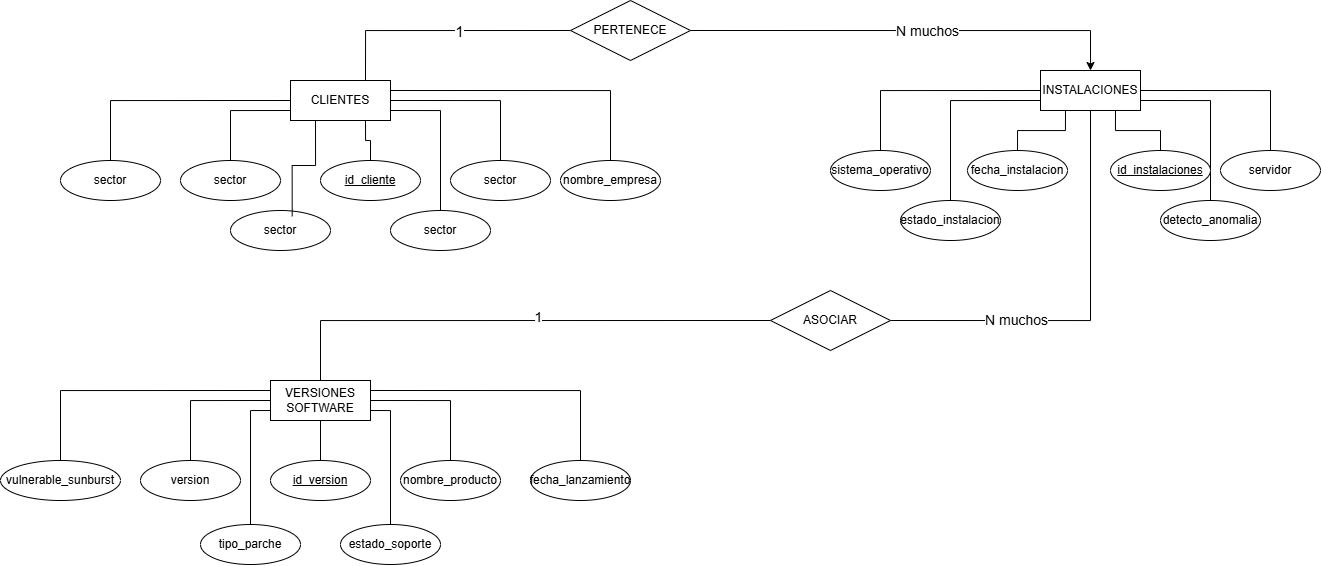

The diagram above was exported from draw.io. Its source (the exported page's mxGraphModel, read from the mxfile embedded in the PNG):
<mxGraphModel dx="1738" dy="451" grid="1" gridSize="10" guides="1" tooltips="1" connect="1" arrows="1" fold="1" page="1" pageScale="1" pageWidth="827" pageHeight="1169" math="0" shadow="0">
  <root>
    <mxCell id="0" />
    <mxCell id="1" parent="0" />
    <mxCell id="1f-qBffhSYnQu6vnx35q-3" edge="1" parent="1" source="Muq99pLzd2vnjnIdJ1Hm-1" style="edgeStyle=orthogonalEdgeStyle;rounded=0;orthogonalLoop=1;jettySize=auto;html=1;exitX=0.75;exitY=0;exitDx=0;exitDy=0;entryX=0;entryY=0.5;entryDx=0;entryDy=0;endArrow=none;endFill=0;" target="1f-qBffhSYnQu6vnx35q-2">
      <mxGeometry relative="1" as="geometry" />
    </mxCell>
    <mxCell id="1f-qBffhSYnQu6vnx35q-5" connectable="0" parent="1f-qBffhSYnQu6vnx35q-3" style="edgeLabel;html=1;align=center;verticalAlign=middle;resizable=0;points=[];" value="&lt;font style=&quot;font-size: 15px;&quot;&gt;1&lt;/font&gt;" vertex="1">
      <mxGeometry relative="1" x="0.1229" y="-2" as="geometry">
        <mxPoint y="-2" as="offset" />
      </mxGeometry>
    </mxCell>
    <mxCell id="1f-qBffhSYnQu6vnx35q-311" edge="1" parent="1" source="Muq99pLzd2vnjnIdJ1Hm-1" style="edgeStyle=orthogonalEdgeStyle;rounded=0;orthogonalLoop=1;jettySize=auto;html=1;exitX=0;exitY=0.5;exitDx=0;exitDy=0;entryX=0.5;entryY=0;entryDx=0;entryDy=0;endArrow=none;endFill=0;" target="1f-qBffhSYnQu6vnx35q-299">
      <mxGeometry relative="1" as="geometry" />
    </mxCell>
    <mxCell id="1f-qBffhSYnQu6vnx35q-313" edge="1" parent="1" source="Muq99pLzd2vnjnIdJ1Hm-1" style="edgeStyle=orthogonalEdgeStyle;rounded=0;orthogonalLoop=1;jettySize=auto;html=1;exitX=0.75;exitY=1;exitDx=0;exitDy=0;entryX=0.5;entryY=0;entryDx=0;entryDy=0;endArrow=none;endFill=0;" target="Muq99pLzd2vnjnIdJ1Hm-5">
      <mxGeometry relative="1" as="geometry" />
    </mxCell>
    <mxCell id="1f-qBffhSYnQu6vnx35q-319" edge="1" parent="1" source="Muq99pLzd2vnjnIdJ1Hm-1" style="edgeStyle=orthogonalEdgeStyle;rounded=0;orthogonalLoop=1;jettySize=auto;html=1;exitX=0;exitY=0.75;exitDx=0;exitDy=0;entryX=0.5;entryY=0;entryDx=0;entryDy=0;endArrow=none;endFill=0;" target="1f-qBffhSYnQu6vnx35q-305">
      <mxGeometry relative="1" as="geometry" />
    </mxCell>
    <mxCell id="1f-qBffhSYnQu6vnx35q-320" edge="1" parent="1" source="Muq99pLzd2vnjnIdJ1Hm-1" style="edgeStyle=orthogonalEdgeStyle;rounded=0;orthogonalLoop=1;jettySize=auto;html=1;exitX=1;exitY=0.25;exitDx=0;exitDy=0;entryX=0.5;entryY=0;entryDx=0;entryDy=0;endArrow=none;endFill=0;" target="Muq99pLzd2vnjnIdJ1Hm-11">
      <mxGeometry relative="1" as="geometry" />
    </mxCell>
    <mxCell id="1f-qBffhSYnQu6vnx35q-321" edge="1" parent="1" source="Muq99pLzd2vnjnIdJ1Hm-1" style="edgeStyle=orthogonalEdgeStyle;rounded=0;orthogonalLoop=1;jettySize=auto;html=1;exitX=1;exitY=0.5;exitDx=0;exitDy=0;endArrow=none;endFill=0;" target="1f-qBffhSYnQu6vnx35q-302">
      <mxGeometry relative="1" as="geometry" />
    </mxCell>
    <mxCell id="1f-qBffhSYnQu6vnx35q-322" edge="1" parent="1" source="Muq99pLzd2vnjnIdJ1Hm-1" style="edgeStyle=orthogonalEdgeStyle;rounded=0;orthogonalLoop=1;jettySize=auto;html=1;exitX=1;exitY=0.75;exitDx=0;exitDy=0;entryX=0.5;entryY=0;entryDx=0;entryDy=0;endArrow=none;endFill=0;" target="1f-qBffhSYnQu6vnx35q-304">
      <mxGeometry relative="1" as="geometry" />
    </mxCell>
    <mxCell id="Muq99pLzd2vnjnIdJ1Hm-1" parent="1" style="whiteSpace=wrap;html=1;align=center;" value="&lt;font dir=&quot;auto&quot; style=&quot;vertical-align: inherit;&quot;&gt;&lt;font dir=&quot;auto&quot; style=&quot;vertical-align: inherit;&quot;&gt;&lt;font dir=&quot;auto&quot; style=&quot;vertical-align: inherit;&quot;&gt;&lt;font dir=&quot;auto&quot; style=&quot;vertical-align: inherit;&quot;&gt;CLIENTES&lt;/font&gt;&lt;/font&gt;&lt;/font&gt;&lt;/font&gt;" vertex="1">
      <mxGeometry height="40" width="100" x="50" y="120" as="geometry" />
    </mxCell>
    <mxCell id="Muq99pLzd2vnjnIdJ1Hm-9" edge="1" parent="1" source="Muq99pLzd2vnjnIdJ1Hm-2" style="edgeStyle=orthogonalEdgeStyle;rounded=0;orthogonalLoop=1;jettySize=auto;html=1;exitX=0.5;exitY=1;exitDx=0;exitDy=0;endArrow=none;endFill=0;">
      <mxGeometry relative="1" as="geometry">
        <mxPoint x="80" y="500" as="targetPoint" />
      </mxGeometry>
    </mxCell>
    <mxCell id="1f-qBffhSYnQu6vnx35q-328" edge="1" parent="1" source="Muq99pLzd2vnjnIdJ1Hm-2" style="edgeStyle=orthogonalEdgeStyle;rounded=0;orthogonalLoop=1;jettySize=auto;html=1;exitX=1;exitY=0.75;exitDx=0;exitDy=0;entryX=0.5;entryY=0;entryDx=0;entryDy=0;endArrow=none;endFill=0;" target="1f-qBffhSYnQu6vnx35q-327">
      <mxGeometry relative="1" as="geometry" />
    </mxCell>
    <mxCell id="1f-qBffhSYnQu6vnx35q-329" edge="1" parent="1" source="Muq99pLzd2vnjnIdJ1Hm-2" style="edgeStyle=orthogonalEdgeStyle;rounded=0;orthogonalLoop=1;jettySize=auto;html=1;exitX=1;exitY=0.5;exitDx=0;exitDy=0;entryX=0.5;entryY=0;entryDx=0;entryDy=0;endArrow=none;endFill=0;" target="Muq99pLzd2vnjnIdJ1Hm-15">
      <mxGeometry relative="1" as="geometry" />
    </mxCell>
    <mxCell id="1f-qBffhSYnQu6vnx35q-330" edge="1" parent="1" source="Muq99pLzd2vnjnIdJ1Hm-2" style="edgeStyle=orthogonalEdgeStyle;rounded=0;orthogonalLoop=1;jettySize=auto;html=1;exitX=1;exitY=0.25;exitDx=0;exitDy=0;endArrow=none;endFill=0;" target="1f-qBffhSYnQu6vnx35q-324">
      <mxGeometry relative="1" as="geometry" />
    </mxCell>
    <mxCell id="1f-qBffhSYnQu6vnx35q-331" edge="1" parent="1" source="Muq99pLzd2vnjnIdJ1Hm-2" style="edgeStyle=orthogonalEdgeStyle;rounded=0;orthogonalLoop=1;jettySize=auto;html=1;exitX=0;exitY=0.25;exitDx=0;exitDy=0;entryX=0.5;entryY=0;entryDx=0;entryDy=0;endArrow=none;endFill=0;" target="1f-qBffhSYnQu6vnx35q-325">
      <mxGeometry relative="1" as="geometry" />
    </mxCell>
    <mxCell id="1f-qBffhSYnQu6vnx35q-332" edge="1" parent="1" source="Muq99pLzd2vnjnIdJ1Hm-2" style="edgeStyle=orthogonalEdgeStyle;rounded=0;orthogonalLoop=1;jettySize=auto;html=1;exitX=0;exitY=0.5;exitDx=0;exitDy=0;entryX=0.5;entryY=0;entryDx=0;entryDy=0;endArrow=none;endFill=0;" target="Muq99pLzd2vnjnIdJ1Hm-13">
      <mxGeometry relative="1" as="geometry" />
    </mxCell>
    <mxCell id="1f-qBffhSYnQu6vnx35q-333" edge="1" parent="1" source="Muq99pLzd2vnjnIdJ1Hm-2" style="edgeStyle=orthogonalEdgeStyle;rounded=0;orthogonalLoop=1;jettySize=auto;html=1;exitX=0;exitY=0.75;exitDx=0;exitDy=0;endArrow=none;endFill=0;" target="1f-qBffhSYnQu6vnx35q-326">
      <mxGeometry relative="1" as="geometry" />
    </mxCell>
    <mxCell id="1f-qBffhSYnQu6vnx35q-349" edge="1" parent="1" source="Muq99pLzd2vnjnIdJ1Hm-2" style="edgeStyle=orthogonalEdgeStyle;rounded=0;orthogonalLoop=1;jettySize=auto;html=1;exitX=0.5;exitY=0;exitDx=0;exitDy=0;entryX=0;entryY=0.5;entryDx=0;entryDy=0;endArrow=none;endFill=0;" target="1f-qBffhSYnQu6vnx35q-347">
      <mxGeometry relative="1" as="geometry" />
    </mxCell>
    <mxCell id="1f-qBffhSYnQu6vnx35q-350" connectable="0" parent="1f-qBffhSYnQu6vnx35q-349" style="edgeLabel;html=1;align=center;verticalAlign=middle;resizable=0;points=[];fontSize=14;" value="&lt;font&gt;1&lt;/font&gt;" vertex="1">
      <mxGeometry relative="1" x="0.0873" y="4" as="geometry">
        <mxPoint as="offset" />
      </mxGeometry>
    </mxCell>
    <mxCell id="Muq99pLzd2vnjnIdJ1Hm-2" parent="1" style="whiteSpace=wrap;html=1;align=center;" value="&lt;font dir=&quot;auto&quot; style=&quot;vertical-align: inherit;&quot;&gt;&lt;font dir=&quot;auto&quot; style=&quot;vertical-align: inherit;&quot;&gt;VERSIONES&lt;/font&gt;&lt;/font&gt;&lt;div&gt;&lt;font dir=&quot;auto&quot; style=&quot;vertical-align: inherit;&quot;&gt;&lt;font dir=&quot;auto&quot; style=&quot;vertical-align: inherit;&quot;&gt;&lt;font dir=&quot;auto&quot; style=&quot;vertical-align: inherit;&quot;&gt;&lt;font dir=&quot;auto&quot; style=&quot;vertical-align: inherit;&quot;&gt;SOFTWARE&lt;/font&gt;&lt;/font&gt;&lt;/font&gt;&lt;/font&gt;&lt;/div&gt;" vertex="1">
      <mxGeometry height="40" width="100" x="30" y="420" as="geometry" />
    </mxCell>
    <mxCell id="1f-qBffhSYnQu6vnx35q-338" edge="1" parent="1" source="Muq99pLzd2vnjnIdJ1Hm-4" style="edgeStyle=orthogonalEdgeStyle;rounded=0;orthogonalLoop=1;jettySize=auto;html=1;exitX=1;exitY=0.75;exitDx=0;exitDy=0;entryX=0.5;entryY=0;entryDx=0;entryDy=0;endArrow=none;endFill=0;" target="1f-qBffhSYnQu6vnx35q-337">
      <mxGeometry relative="1" as="geometry" />
    </mxCell>
    <mxCell id="1f-qBffhSYnQu6vnx35q-340" edge="1" parent="1" source="Muq99pLzd2vnjnIdJ1Hm-4" style="edgeStyle=orthogonalEdgeStyle;rounded=0;orthogonalLoop=1;jettySize=auto;html=1;exitX=1;exitY=0.5;exitDx=0;exitDy=0;entryX=0.5;entryY=0;entryDx=0;entryDy=0;endArrow=none;endFill=0;" target="1f-qBffhSYnQu6vnx35q-334">
      <mxGeometry relative="1" as="geometry" />
    </mxCell>
    <mxCell id="1f-qBffhSYnQu6vnx35q-341" edge="1" parent="1" source="Muq99pLzd2vnjnIdJ1Hm-4" style="edgeStyle=orthogonalEdgeStyle;rounded=0;orthogonalLoop=1;jettySize=auto;html=1;exitX=0;exitY=0.75;exitDx=0;exitDy=0;entryX=0.5;entryY=0;entryDx=0;entryDy=0;endArrow=none;endFill=0;" target="1f-qBffhSYnQu6vnx35q-336">
      <mxGeometry relative="1" as="geometry" />
    </mxCell>
    <mxCell id="1f-qBffhSYnQu6vnx35q-342" edge="1" parent="1" source="Muq99pLzd2vnjnIdJ1Hm-4" style="edgeStyle=orthogonalEdgeStyle;rounded=0;orthogonalLoop=1;jettySize=auto;html=1;exitX=0.75;exitY=1;exitDx=0;exitDy=0;endArrow=none;endFill=0;" target="Muq99pLzd2vnjnIdJ1Hm-18">
      <mxGeometry relative="1" as="geometry" />
    </mxCell>
    <mxCell id="1f-qBffhSYnQu6vnx35q-343" edge="1" parent="1" source="Muq99pLzd2vnjnIdJ1Hm-4" style="edgeStyle=orthogonalEdgeStyle;rounded=0;orthogonalLoop=1;jettySize=auto;html=1;exitX=0.25;exitY=1;exitDx=0;exitDy=0;entryX=0.5;entryY=0;entryDx=0;entryDy=0;endArrow=none;endFill=0;" target="Muq99pLzd2vnjnIdJ1Hm-20">
      <mxGeometry relative="1" as="geometry" />
    </mxCell>
    <mxCell id="1f-qBffhSYnQu6vnx35q-344" edge="1" parent="1" source="Muq99pLzd2vnjnIdJ1Hm-4" style="edgeStyle=orthogonalEdgeStyle;rounded=0;orthogonalLoop=1;jettySize=auto;html=1;exitX=0;exitY=0.5;exitDx=0;exitDy=0;entryX=0.5;entryY=0;entryDx=0;entryDy=0;endArrow=none;endFill=0;" target="1f-qBffhSYnQu6vnx35q-335">
      <mxGeometry relative="1" as="geometry" />
    </mxCell>
    <mxCell id="1f-qBffhSYnQu6vnx35q-348" edge="1" parent="1" source="Muq99pLzd2vnjnIdJ1Hm-4" style="edgeStyle=orthogonalEdgeStyle;rounded=0;orthogonalLoop=1;jettySize=auto;html=1;exitX=0.5;exitY=1;exitDx=0;exitDy=0;entryX=1;entryY=0.5;entryDx=0;entryDy=0;endArrow=none;endFill=0;" target="1f-qBffhSYnQu6vnx35q-347">
      <mxGeometry relative="1" as="geometry" />
    </mxCell>
    <mxCell id="1f-qBffhSYnQu6vnx35q-351" connectable="0" parent="1f-qBffhSYnQu6vnx35q-348" style="edgeLabel;html=1;align=center;verticalAlign=middle;resizable=0;points=[];" value="&lt;font style=&quot;font-size: 14px;&quot;&gt;N muchos&lt;/font&gt;" vertex="1">
      <mxGeometry relative="1" x="0.3906" y="-1" as="geometry">
        <mxPoint as="offset" />
      </mxGeometry>
    </mxCell>
    <mxCell id="Muq99pLzd2vnjnIdJ1Hm-4" parent="1" style="whiteSpace=wrap;html=1;align=center;" value="&lt;font dir=&quot;auto&quot; style=&quot;vertical-align: inherit;&quot;&gt;&lt;font dir=&quot;auto&quot; style=&quot;vertical-align: inherit;&quot;&gt;INSTALACIONES&lt;/font&gt;&lt;/font&gt;" vertex="1">
      <mxGeometry height="40" width="100" x="800" y="110" as="geometry" />
    </mxCell>
    <mxCell id="Muq99pLzd2vnjnIdJ1Hm-5" parent="1" style="ellipse;whiteSpace=wrap;html=1;align=center;fontStyle=4;" value="id_cliente" vertex="1">
      <mxGeometry height="40" width="100" x="80" y="200" as="geometry" />
    </mxCell>
    <mxCell id="Muq99pLzd2vnjnIdJ1Hm-6" parent="1" style="ellipse;whiteSpace=wrap;html=1;align=center;" value="&lt;font dir=&quot;auto&quot; style=&quot;vertical-align: inherit;&quot;&gt;&lt;font dir=&quot;auto&quot; style=&quot;vertical-align: inherit;&quot;&gt;sector&lt;/font&gt;&lt;/font&gt;" vertex="1">
      <mxGeometry height="40" width="100" x="-10" y="250" as="geometry" />
    </mxCell>
    <mxCell id="Muq99pLzd2vnjnIdJ1Hm-11" parent="1" style="ellipse;whiteSpace=wrap;html=1;align=center;" value="nombre_empresa" vertex="1">
      <mxGeometry height="40" width="100" x="320" y="200" as="geometry" />
    </mxCell>
    <mxCell id="Muq99pLzd2vnjnIdJ1Hm-13" parent="1" style="ellipse;whiteSpace=wrap;html=1;align=center;" value="version" vertex="1">
      <mxGeometry height="40" width="100" x="-100" y="500" as="geometry" />
    </mxCell>
    <mxCell id="Muq99pLzd2vnjnIdJ1Hm-15" parent="1" style="ellipse;whiteSpace=wrap;html=1;align=center;" value="nombre_producto" vertex="1">
      <mxGeometry height="40" width="100" x="160" y="500" as="geometry" />
    </mxCell>
    <mxCell id="Muq99pLzd2vnjnIdJ1Hm-18" parent="1" style="ellipse;whiteSpace=wrap;html=1;align=center;fontStyle=4;" value="id_instalaciones" vertex="1">
      <mxGeometry height="40" width="100" x="870" y="190" as="geometry" />
    </mxCell>
    <mxCell id="Muq99pLzd2vnjnIdJ1Hm-20" parent="1" style="ellipse;whiteSpace=wrap;html=1;align=center;" value="fecha_instalacion" vertex="1">
      <mxGeometry height="40" width="100" x="727" y="190" as="geometry" />
    </mxCell>
    <mxCell id="Muq99pLzd2vnjnIdJ1Hm-21" parent="1" style="ellipse;whiteSpace=wrap;html=1;align=center;fontStyle=4;" value="id_version" vertex="1">
      <mxGeometry height="40" width="100" x="30" y="500" as="geometry" />
    </mxCell>
    <mxCell id="1f-qBffhSYnQu6vnx35q-345" edge="1" parent="1" source="1f-qBffhSYnQu6vnx35q-2" style="edgeStyle=orthogonalEdgeStyle;rounded=0;orthogonalLoop=1;jettySize=auto;html=1;exitX=1;exitY=0.5;exitDx=0;exitDy=0;entryX=0.5;entryY=0;entryDx=0;entryDy=0;" target="Muq99pLzd2vnjnIdJ1Hm-4">
      <mxGeometry relative="1" as="geometry" />
    </mxCell>
    <mxCell id="1f-qBffhSYnQu6vnx35q-346" connectable="0" parent="1f-qBffhSYnQu6vnx35q-345" style="edgeLabel;html=1;align=center;verticalAlign=middle;resizable=0;points=[];" value="&lt;font style=&quot;font-size: 14px;&quot;&gt;N muchos&lt;/font&gt;" vertex="1">
      <mxGeometry relative="1" x="0.0778" as="geometry">
        <mxPoint x="-1" as="offset" />
      </mxGeometry>
    </mxCell>
    <mxCell id="1f-qBffhSYnQu6vnx35q-2" parent="1" style="shape=rhombus;perimeter=rhombusPerimeter;whiteSpace=wrap;html=1;align=center;" value="PERTENECE" vertex="1">
      <mxGeometry height="60" width="120" x="330" y="40" as="geometry" />
    </mxCell>
    <mxCell id="1f-qBffhSYnQu6vnx35q-299" parent="1" style="ellipse;whiteSpace=wrap;html=1;align=center;" value="&lt;font dir=&quot;auto&quot; style=&quot;vertical-align: inherit;&quot;&gt;&lt;font dir=&quot;auto&quot; style=&quot;vertical-align: inherit;&quot;&gt;sector&lt;/font&gt;&lt;/font&gt;" vertex="1">
      <mxGeometry height="40" width="100" x="-180" y="200" as="geometry" />
    </mxCell>
    <mxCell id="1f-qBffhSYnQu6vnx35q-302" parent="1" style="ellipse;whiteSpace=wrap;html=1;align=center;" value="&lt;font dir=&quot;auto&quot; style=&quot;vertical-align: inherit;&quot;&gt;&lt;font dir=&quot;auto&quot; style=&quot;vertical-align: inherit;&quot;&gt;sector&lt;/font&gt;&lt;/font&gt;" vertex="1">
      <mxGeometry height="40" width="100" x="210" y="200" as="geometry" />
    </mxCell>
    <mxCell id="1f-qBffhSYnQu6vnx35q-304" parent="1" style="ellipse;whiteSpace=wrap;html=1;align=center;" value="&lt;font dir=&quot;auto&quot; style=&quot;vertical-align: inherit;&quot;&gt;&lt;font dir=&quot;auto&quot; style=&quot;vertical-align: inherit;&quot;&gt;sector&lt;/font&gt;&lt;/font&gt;" vertex="1">
      <mxGeometry height="40" width="100" x="150" y="250" as="geometry" />
    </mxCell>
    <mxCell id="1f-qBffhSYnQu6vnx35q-305" parent="1" style="ellipse;whiteSpace=wrap;html=1;align=center;" value="&lt;font dir=&quot;auto&quot; style=&quot;vertical-align: inherit;&quot;&gt;&lt;font dir=&quot;auto&quot; style=&quot;vertical-align: inherit;&quot;&gt;sector&lt;/font&gt;&lt;/font&gt;" vertex="1">
      <mxGeometry height="40" width="100" x="-60" y="200" as="geometry" />
    </mxCell>
    <mxCell id="1f-qBffhSYnQu6vnx35q-312" edge="1" parent="1" source="Muq99pLzd2vnjnIdJ1Hm-1" style="edgeStyle=orthogonalEdgeStyle;rounded=0;orthogonalLoop=1;jettySize=auto;html=1;exitX=0.25;exitY=1;exitDx=0;exitDy=0;entryX=0.617;entryY=0.144;entryDx=0;entryDy=0;entryPerimeter=0;endArrow=none;endFill=0;" target="Muq99pLzd2vnjnIdJ1Hm-6">
      <mxGeometry relative="1" as="geometry" />
    </mxCell>
    <mxCell id="1f-qBffhSYnQu6vnx35q-324" parent="1" style="ellipse;whiteSpace=wrap;html=1;align=center;" value="fecha_lanzamiento" vertex="1">
      <mxGeometry height="40" width="100" x="290" y="500" as="geometry" />
    </mxCell>
    <mxCell id="1f-qBffhSYnQu6vnx35q-325" parent="1" style="ellipse;whiteSpace=wrap;html=1;align=center;" value="vulnerable_sunburst" vertex="1">
      <mxGeometry height="40" width="120" x="-240" y="500" as="geometry" />
    </mxCell>
    <mxCell id="1f-qBffhSYnQu6vnx35q-326" parent="1" style="ellipse;whiteSpace=wrap;html=1;align=center;" value="tipo_parche" vertex="1">
      <mxGeometry height="40" width="100" x="-40" y="564" as="geometry" />
    </mxCell>
    <mxCell id="1f-qBffhSYnQu6vnx35q-327" parent="1" style="ellipse;whiteSpace=wrap;html=1;align=center;" value="estado_soporte" vertex="1">
      <mxGeometry height="40" width="100" x="100" y="564" as="geometry" />
    </mxCell>
    <mxCell id="1f-qBffhSYnQu6vnx35q-334" parent="1" style="ellipse;whiteSpace=wrap;html=1;align=center;" value="servidor" vertex="1">
      <mxGeometry height="40" width="100" x="980" y="190" as="geometry" />
    </mxCell>
    <mxCell id="1f-qBffhSYnQu6vnx35q-335" parent="1" style="ellipse;whiteSpace=wrap;html=1;align=center;" value="sistema_operativo" vertex="1">
      <mxGeometry height="40" width="100" x="590" y="190" as="geometry" />
    </mxCell>
    <mxCell id="1f-qBffhSYnQu6vnx35q-336" parent="1" style="ellipse;whiteSpace=wrap;html=1;align=center;" value="estado_instalacion" vertex="1">
      <mxGeometry height="40" width="100" x="660" y="240" as="geometry" />
    </mxCell>
    <mxCell id="1f-qBffhSYnQu6vnx35q-337" parent="1" style="ellipse;whiteSpace=wrap;html=1;align=center;" value="detecto_anomalia" vertex="1">
      <mxGeometry height="40" width="100" x="920" y="240" as="geometry" />
    </mxCell>
    <mxCell id="1f-qBffhSYnQu6vnx35q-347" parent="1" style="shape=rhombus;perimeter=rhombusPerimeter;whiteSpace=wrap;html=1;align=center;" value="ASOCIAR" vertex="1">
      <mxGeometry height="60" width="120" x="530" y="330" as="geometry" />
    </mxCell>
  </root>
</mxGraphModel>